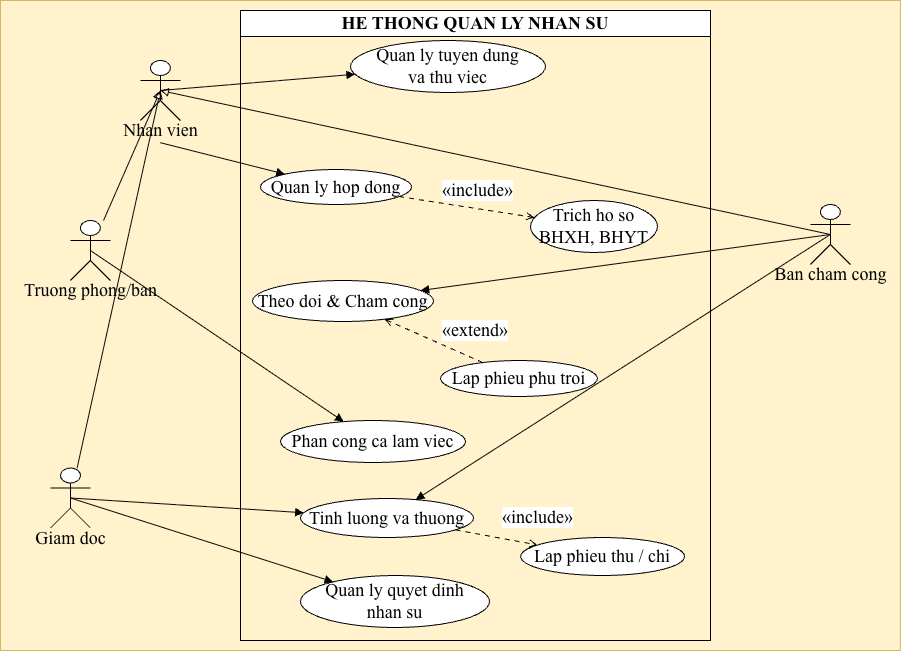

The diagram above was exported from draw.io. Its source (the exported page's mxGraphModel, read from the mxfile embedded in the PNG):
<mxGraphModel dx="980" dy="689" grid="1" gridSize="10" guides="1" tooltips="1" connect="1" arrows="1" fold="1" page="1" pageScale="1" pageWidth="827" pageHeight="1169" math="0" shadow="0">
  <root>
    <mxCell id="0" />
    <mxCell id="1" parent="0" />
    <UserObject label="" plantUmlData="{&#10;  &quot;data&quot;: &quot;@startuml\nleft to right direction\nskinparam packageStyle folder\nskinparam usecase {\n    BackgroundColor #FFF2CC\n    BorderColor #A63A50\n    ArrowColor #A63A50\n}\nskinparam actor {\n    BackgroundColor white\n    BorderColor #A63A50\n}\nskinparam rectangle {\n    BackgroundColor #FFF2CC\n    BorderColor #A63A50\n}\nskinparam defaultFontName Arial\nskinparam defaultFontSize 12\n\nactor \&quot;Nhan vien\&quot; as NV\nactor \&quot;Ban cham cong\&quot; as BCC\nactor \&quot;Truong phong/ban\&quot; as TP\nactor \&quot;Giam doc\&quot; as GD\n\nNV &lt;|-- BCC\nNV &lt;|-- TP\nNV &lt;|-- GD\n\nrectangle \&quot;HE THONG QUAN LY NHAN SU\&quot; {\n  usecase \&quot;Quan ly tuyen dung\\nva thu viec\&quot; as UC1\n  \n  usecase \&quot;Quan ly hop dong\&quot; as UC2\n  usecase \&quot;Trich ho so\\nBHXH, BHYT\&quot; as UC2a\n  \n  usecase \&quot;Phan cong ca lam viec\&quot; as UC3\n  \n  usecase \&quot;Theo doi &amp; Cham cong\&quot; as UC4\n  usecase \&quot;Lap phieu phu troi\&quot; as UC4a\n  \n  usecase \&quot;Quan ly quyet dinh\\nnhan su\&quot; as UC5\n  \n  usecase \&quot;Tinh luong va thuong\&quot; as UC6\n  usecase \&quot;Lap phieu thu / chi\&quot; as UC6a\n}\n\nNV --&gt; UC1\nNV --&gt; UC2\nUC2 .&gt; UC2a : &lt;&lt;include&gt;&gt;\n\nTP --&gt; UC3\n\nBCC --&gt; UC4\nUC4 &lt;. UC4a : &lt;&lt;extend&gt;&gt;\nBCC --&gt; UC6\n\nGD --&gt; UC5\nGD --&gt; UC6\nUC6 .&gt; UC6a : &lt;&lt;include&gt;&gt;\n\n@enduml&quot;,&#10;  &quot;config&quot;: null&#10;}" id="6wHmKQcIjoPnylT1lgjn-1">
      <mxCell connectable="0" parent="1" style="group;transparentBounds=1;editIcon=1;lockedGroup=0;groupPadding=10 50;fontFamily=Times New Roman;fontSize=18;fillColor=#fff2cc;strokeColor=#d6b656;" vertex="1">
        <mxGeometry as="geometry" />
      </mxCell>
    </UserObject>
    <UserObject label="" plantUmlId="actor_0" plantUmlBaseStyle="shape=umlActor;html=1;fillColor=#FFFFFF;strokeColor=#A63A50;fontColor=#000000;fontSize=12;fontFamily=Arial;" plantUmlBaseValue="" id="6wHmKQcIjoPnylT1lgjn-26">
      <mxCell parent="6wHmKQcIjoPnylT1lgjn-1" style="shape=umlActor;html=1;fontSize=18;fontFamily=Times New Roman;" vertex="1">
        <mxGeometry height="60" width="40" x="289.9" y="320" as="geometry" />
      </mxCell>
    </UserObject>
    <UserObject label="Nhan vien" plantUmlId="actorlbl_1" plantUmlBaseStyle="text;html=1;align=center;verticalAlign=middle;spacingBottom=1;fontColor=#000000;fontSize=12;part=1;fontFamily=Arial;" plantUmlBaseValue="Nhan vien" id="6wHmKQcIjoPnylT1lgjn-27">
      <mxCell parent="6wHmKQcIjoPnylT1lgjn-26" style="text;html=1;align=center;verticalAlign=middle;spacingBottom=1;fontSize=18;part=1;fontFamily=Times New Roman;" vertex="1">
        <mxGeometry height="17" width="76" x="-18" y="62" as="geometry" />
      </mxCell>
    </UserObject>
    <UserObject label="" plantUmlId="actor_2" plantUmlBaseStyle="shape=umlActor;html=1;fillColor=#FFFFFF;strokeColor=#A63A50;fontColor=#000000;fontSize=12;fontFamily=Arial;" plantUmlBaseValue="" id="6wHmKQcIjoPnylT1lgjn-28">
      <mxCell parent="6wHmKQcIjoPnylT1lgjn-1" style="shape=umlActor;html=1;fontSize=18;fontFamily=Times New Roman;" vertex="1">
        <mxGeometry height="60" width="40" x="959.9" y="464" as="geometry" />
      </mxCell>
    </UserObject>
    <UserObject label="Ban cham cong" plantUmlId="actorlbl_3" plantUmlBaseStyle="text;html=1;align=center;verticalAlign=middle;spacingBottom=1;fontColor=#000000;fontSize=12;part=1;fontFamily=Arial;" plantUmlBaseValue="Ban cham cong" id="6wHmKQcIjoPnylT1lgjn-29">
      <mxCell parent="6wHmKQcIjoPnylT1lgjn-28" style="text;html=1;align=center;verticalAlign=middle;spacingBottom=1;fontSize=18;part=1;fontFamily=Times New Roman;" vertex="1">
        <mxGeometry height="17" width="114" x="-37" y="62" as="geometry" />
      </mxCell>
    </UserObject>
    <UserObject label="" plantUmlId="actor_4" plantUmlBaseStyle="shape=umlActor;html=1;fillColor=#FFFFFF;strokeColor=#A63A50;fontColor=#000000;fontSize=12;fontFamily=Arial;" plantUmlBaseValue="" id="6wHmKQcIjoPnylT1lgjn-30">
      <mxCell parent="6wHmKQcIjoPnylT1lgjn-1" style="shape=umlActor;html=1;fontSize=18;fontFamily=Times New Roman;" vertex="1">
        <mxGeometry height="60" width="40" x="219.9" y="480" as="geometry" />
      </mxCell>
    </UserObject>
    <UserObject label="Truong phong/ban" plantUmlId="actorlbl_5" plantUmlBaseStyle="text;html=1;align=center;verticalAlign=middle;spacingBottom=1;fontColor=#000000;fontSize=12;part=1;fontFamily=Arial;" plantUmlBaseValue="Truong phong/ban" id="6wHmKQcIjoPnylT1lgjn-31">
      <mxCell parent="6wHmKQcIjoPnylT1lgjn-30" style="text;html=1;align=center;verticalAlign=middle;spacingBottom=1;fontSize=18;part=1;fontFamily=Times New Roman;" vertex="1">
        <mxGeometry height="17" width="134" x="-47" y="62" as="geometry" />
      </mxCell>
    </UserObject>
    <UserObject label="" plantUmlId="actor_6" plantUmlBaseStyle="shape=umlActor;html=1;fillColor=#FFFFFF;strokeColor=#A63A50;fontColor=#000000;fontSize=12;fontFamily=Arial;" plantUmlBaseValue="" id="6wHmKQcIjoPnylT1lgjn-32">
      <mxCell parent="6wHmKQcIjoPnylT1lgjn-1" style="shape=umlActor;html=1;fontSize=18;fontFamily=Times New Roman;" vertex="1">
        <mxGeometry height="60" width="40" x="200" y="727.5" as="geometry" />
      </mxCell>
    </UserObject>
    <UserObject label="Giam doc" plantUmlId="actorlbl_7" plantUmlBaseStyle="text;html=1;align=center;verticalAlign=middle;spacingBottom=1;fontColor=#000000;fontSize=12;part=1;fontFamily=Arial;" plantUmlBaseValue="Giam doc" id="6wHmKQcIjoPnylT1lgjn-33">
      <mxCell parent="6wHmKQcIjoPnylT1lgjn-32" style="text;html=1;align=center;verticalAlign=middle;spacingBottom=1;fontSize=18;part=1;fontFamily=Times New Roman;" vertex="1">
        <mxGeometry height="17" width="73" x="-16.5" y="62" as="geometry" />
      </mxCell>
    </UserObject>
    <UserObject label="HE THONG QUAN LY NHAN SU" plantUmlId="rect_8" plantUmlBaseStyle="swimlane;collapsible=0;startSize=26;fillColor=#FFF2CC;strokeColor=#A63A50;fontColor=#000000;fontSize=12;fontStyle=1;whiteSpace=wrap;fontFamily=Arial;" plantUmlBaseValue="HE THONG QUAN LY NHAN SU" id="6wHmKQcIjoPnylT1lgjn-34">
      <mxCell parent="6wHmKQcIjoPnylT1lgjn-1" style="swimlane;collapsible=0;startSize=26;fontSize=18;fontStyle=1;whiteSpace=wrap;fontFamily=Times New Roman;" vertex="1">
        <mxGeometry height="630" width="470" x="390" y="270" as="geometry" />
      </mxCell>
    </UserObject>
    <UserObject label="Quan ly tuyen dung&lt;br&gt;va thu viec" plantUmlId="uc_9" plantUmlBaseStyle="ellipse;html=1;fillColor=#FFF2CC;strokeColor=#A63A50;whiteSpace=wrap;fontColor=#000000;fontSize=12;fontFamily=Arial;" plantUmlBaseValue="Quan ly tuyen dung&lt;br&gt;va thu viec" id="6wHmKQcIjoPnylT1lgjn-35">
      <mxCell parent="6wHmKQcIjoPnylT1lgjn-34" style="ellipse;html=1;whiteSpace=wrap;fontSize=18;fontFamily=Times New Roman;" vertex="1">
        <mxGeometry height="52" width="195" x="110" y="30" as="geometry" />
      </mxCell>
    </UserObject>
    <UserObject label="Quan ly hop dong" plantUmlId="uc_10" plantUmlBaseStyle="ellipse;html=1;fillColor=#FFF2CC;strokeColor=#A63A50;whiteSpace=wrap;fontColor=#000000;fontSize=12;fontFamily=Arial;" plantUmlBaseValue="Quan ly hop dong" id="6wHmKQcIjoPnylT1lgjn-36">
      <mxCell parent="6wHmKQcIjoPnylT1lgjn-34" style="ellipse;html=1;whiteSpace=wrap;fontSize=18;fontFamily=Times New Roman;" vertex="1">
        <mxGeometry height="35" width="151" x="20" y="159" as="geometry" />
      </mxCell>
    </UserObject>
    <UserObject label="Theo doi &amp;amp; Cham cong" plantUmlId="uc_11" plantUmlBaseStyle="ellipse;html=1;fillColor=#FFF2CC;strokeColor=#A63A50;whiteSpace=wrap;fontColor=#000000;fontSize=12;fontFamily=Arial;" plantUmlBaseValue="Theo doi &amp;amp; Cham cong" id="6wHmKQcIjoPnylT1lgjn-37">
      <mxCell parent="6wHmKQcIjoPnylT1lgjn-34" style="ellipse;html=1;whiteSpace=wrap;fontSize=18;fontFamily=Times New Roman;" vertex="1">
        <mxGeometry height="41" width="181" x="12" y="270" as="geometry" />
      </mxCell>
    </UserObject>
    <UserObject label="Trich ho so&lt;br&gt;BHXH, BHYT" plantUmlId="uc_12" plantUmlBaseStyle="ellipse;html=1;fillColor=#FFF2CC;strokeColor=#A63A50;whiteSpace=wrap;fontColor=#000000;fontSize=12;fontFamily=Arial;" plantUmlBaseValue="Trich ho so&lt;br&gt;BHXH, BHYT" id="6wHmKQcIjoPnylT1lgjn-38">
      <mxCell parent="6wHmKQcIjoPnylT1lgjn-34" style="ellipse;html=1;whiteSpace=wrap;fontSize=18;fontFamily=Times New Roman;" vertex="1">
        <mxGeometry height="52" width="127" x="290" y="190" as="geometry" />
      </mxCell>
    </UserObject>
    <UserObject label="Phan cong ca lam viec" plantUmlId="uc_13" plantUmlBaseStyle="ellipse;html=1;fillColor=#FFF2CC;strokeColor=#A63A50;whiteSpace=wrap;fontColor=#000000;fontSize=12;fontFamily=Arial;" plantUmlBaseValue="Phan cong ca lam viec" id="6wHmKQcIjoPnylT1lgjn-39">
      <mxCell parent="6wHmKQcIjoPnylT1lgjn-34" style="ellipse;html=1;whiteSpace=wrap;fontSize=18;fontFamily=Times New Roman;" vertex="1">
        <mxGeometry height="42" width="185" x="40" y="410" as="geometry" />
      </mxCell>
    </UserObject>
    <UserObject label="Tinh luong va thuong" plantUmlId="uc_14" plantUmlBaseStyle="ellipse;html=1;fillColor=#FFF2CC;strokeColor=#A63A50;whiteSpace=wrap;fontColor=#000000;fontSize=12;fontFamily=Arial;" plantUmlBaseValue="Tinh luong va thuong" id="6wHmKQcIjoPnylT1lgjn-40">
      <mxCell parent="6wHmKQcIjoPnylT1lgjn-34" style="ellipse;html=1;whiteSpace=wrap;fontSize=18;fontFamily=Times New Roman;" vertex="1">
        <mxGeometry height="39" width="173" x="60" y="488" as="geometry" />
      </mxCell>
    </UserObject>
    <UserObject label="Quan ly quyet dinh&lt;br&gt;nhan su" plantUmlId="uc_15" plantUmlBaseStyle="ellipse;html=1;fillColor=#FFF2CC;strokeColor=#A63A50;whiteSpace=wrap;fontColor=#000000;fontSize=12;fontFamily=Arial;" plantUmlBaseValue="Quan ly quyet dinh&lt;br&gt;nhan su" id="6wHmKQcIjoPnylT1lgjn-41">
      <mxCell parent="6wHmKQcIjoPnylT1lgjn-34" style="ellipse;html=1;whiteSpace=wrap;fontSize=18;fontFamily=Times New Roman;" vertex="1">
        <mxGeometry height="52" width="189" x="60" y="565" as="geometry" />
      </mxCell>
    </UserObject>
    <UserObject label="Lap phieu phu troi" plantUmlId="uc_16" plantUmlBaseStyle="ellipse;html=1;fillColor=#FFF2CC;strokeColor=#A63A50;whiteSpace=wrap;fontColor=#000000;fontSize=12;fontFamily=Arial;" plantUmlBaseValue="Lap phieu phu troi" id="6wHmKQcIjoPnylT1lgjn-42">
      <mxCell parent="6wHmKQcIjoPnylT1lgjn-34" style="ellipse;html=1;whiteSpace=wrap;fontSize=18;fontFamily=Times New Roman;" vertex="1">
        <mxGeometry height="36" width="157" x="200" y="350" as="geometry" />
      </mxCell>
    </UserObject>
    <UserObject label="Lap phieu thu / chi" plantUmlId="uc_17" plantUmlBaseStyle="ellipse;html=1;fillColor=#FFF2CC;strokeColor=#A63A50;whiteSpace=wrap;fontColor=#000000;fontSize=12;fontFamily=Arial;" plantUmlBaseValue="Lap phieu thu / chi" id="6wHmKQcIjoPnylT1lgjn-43">
      <mxCell parent="6wHmKQcIjoPnylT1lgjn-34" style="ellipse;html=1;whiteSpace=wrap;fontSize=18;fontFamily=Times New Roman;" vertex="1">
        <mxGeometry height="38" width="164" x="280.1" y="527" as="geometry" />
      </mxCell>
    </UserObject>
    <UserObject label="" plantUmlId="rel_18" plantUmlBaseStyle="endArrow=block;endFill=0;strokeColor=#A63A50;fontColor=#000000;fontSize=12;edgeStyle=none;rounded=0;html=1;fontFamily=Arial;curved=0;endSize=6;sourcePerimeterSpacing=0;targetPerimeterSpacing=0;" plantUmlBaseValue="" id="6wHmKQcIjoPnylT1lgjn-44">
      <mxCell edge="1" parent="6wHmKQcIjoPnylT1lgjn-1" source="6wHmKQcIjoPnylT1lgjn-28" style="endArrow=block;endFill=0;fontColor=#000000;fontSize=18;edgeStyle=none;rounded=0;html=1;fontFamily=Times New Roman;curved=0;endSize=6;sourcePerimeterSpacing=0;targetPerimeterSpacing=0;entryX=0.5;entryY=0.5;entryDx=0;entryDy=0;entryPerimeter=0;exitX=0.5;exitY=0.5;exitDx=0;exitDy=0;exitPerimeter=0;" target="6wHmKQcIjoPnylT1lgjn-26">
        <mxGeometry relative="1" as="geometry" />
      </mxCell>
    </UserObject>
    <UserObject label="" plantUmlId="rel_19" plantUmlBaseStyle="endArrow=block;endFill=0;strokeColor=#A63A50;fontColor=#000000;fontSize=12;edgeStyle=none;rounded=0;html=1;fontFamily=Arial;curved=0;endSize=6;sourcePerimeterSpacing=0;targetPerimeterSpacing=0;" plantUmlBaseValue="" id="6wHmKQcIjoPnylT1lgjn-45">
      <mxCell edge="1" parent="6wHmKQcIjoPnylT1lgjn-1" source="6wHmKQcIjoPnylT1lgjn-30" style="endArrow=block;endFill=0;fontColor=#000000;fontSize=18;edgeStyle=none;rounded=0;html=1;fontFamily=Times New Roman;curved=0;endSize=6;sourcePerimeterSpacing=0;targetPerimeterSpacing=0;entryX=0.5;entryY=0.5;entryDx=0;entryDy=0;entryPerimeter=0;" target="6wHmKQcIjoPnylT1lgjn-26">
        <mxGeometry relative="1" x="-0.2272" as="geometry">
          <Array as="points" />
        </mxGeometry>
      </mxCell>
    </UserObject>
    <UserObject label="" plantUmlId="rel_20" plantUmlBaseStyle="endArrow=block;endFill=0;strokeColor=#A63A50;fontColor=#000000;fontSize=12;edgeStyle=none;rounded=0;html=1;fontFamily=Arial;curved=0;endSize=6;sourcePerimeterSpacing=0;targetPerimeterSpacing=0;" plantUmlBaseValue="" id="6wHmKQcIjoPnylT1lgjn-46">
      <mxCell edge="1" parent="6wHmKQcIjoPnylT1lgjn-1" source="6wHmKQcIjoPnylT1lgjn-32" style="endArrow=block;endFill=0;fontColor=#000000;fontSize=18;edgeStyle=none;rounded=0;html=1;fontFamily=Times New Roman;curved=0;endSize=6;sourcePerimeterSpacing=0;targetPerimeterSpacing=0;entryX=0.5;entryY=0.5;entryDx=0;entryDy=0;entryPerimeter=0;" target="6wHmKQcIjoPnylT1lgjn-26">
        <mxGeometry relative="1" as="geometry" />
      </mxCell>
    </UserObject>
    <UserObject label="" plantUmlId="rel_21" plantUmlBaseStyle="endArrow=block;endFill=1;strokeColor=#A63A50;fontColor=#000000;fontSize=12;edgeStyle=none;rounded=0;html=1;fontFamily=Arial;curved=0;endSize=6;sourcePerimeterSpacing=0;targetPerimeterSpacing=0;" plantUmlBaseValue="" id="6wHmKQcIjoPnylT1lgjn-47">
      <mxCell edge="1" parent="6wHmKQcIjoPnylT1lgjn-1" source="6wHmKQcIjoPnylT1lgjn-26" style="endArrow=block;endFill=1;fontColor=#000000;fontSize=18;edgeStyle=none;rounded=0;html=1;fontFamily=Times New Roman;curved=0;endSize=6;sourcePerimeterSpacing=0;targetPerimeterSpacing=0;exitX=0.5;exitY=0.5;exitDx=0;exitDy=0;exitPerimeter=0;" target="6wHmKQcIjoPnylT1lgjn-35">
        <mxGeometry relative="1" as="geometry" />
      </mxCell>
    </UserObject>
    <UserObject label="" plantUmlId="rel_22" plantUmlBaseStyle="endArrow=block;endFill=1;strokeColor=#A63A50;fontColor=#000000;fontSize=12;edgeStyle=none;rounded=0;html=1;exitX=0.5;exitY=1.37;exitPerimeter=0;fontFamily=Arial;curved=0;endSize=6;sourcePerimeterSpacing=0;targetPerimeterSpacing=0;" plantUmlBaseValue="" id="6wHmKQcIjoPnylT1lgjn-48">
      <mxCell edge="1" parent="6wHmKQcIjoPnylT1lgjn-1" source="6wHmKQcIjoPnylT1lgjn-26" style="endArrow=block;endFill=1;fontColor=#000000;fontSize=18;edgeStyle=none;rounded=0;html=1;exitX=0.5;exitY=1.37;exitPerimeter=0;fontFamily=Times New Roman;curved=0;endSize=6;sourcePerimeterSpacing=0;targetPerimeterSpacing=0;" target="6wHmKQcIjoPnylT1lgjn-36">
        <mxGeometry relative="1" as="geometry" />
      </mxCell>
    </UserObject>
    <UserObject label="«include»" plantUmlId="rel_23" plantUmlBaseStyle="endArrow=open;dashed=1;dashPattern=5 5;strokeColor=#A63A50;fontColor=#000000;fontSize=12;edgeStyle=none;rounded=0;html=1;fontFamily=Arial;labelPosition=right;align=left;curved=0;endSize=6;sourcePerimeterSpacing=0;targetPerimeterSpacing=0;" plantUmlBaseValue="«include»" id="6wHmKQcIjoPnylT1lgjn-49">
      <mxCell edge="1" parent="6wHmKQcIjoPnylT1lgjn-1" source="6wHmKQcIjoPnylT1lgjn-36" style="endArrow=open;dashed=1;dashPattern=5 5;fontColor=#000000;fontSize=18;edgeStyle=none;rounded=0;html=1;fontFamily=Times New Roman;labelPosition=right;align=left;curved=0;endSize=6;sourcePerimeterSpacing=0;targetPerimeterSpacing=0;" target="6wHmKQcIjoPnylT1lgjn-38">
        <mxGeometry relative="1" x="-0.417" y="12" as="geometry">
          <mxPoint as="offset" />
        </mxGeometry>
      </mxCell>
    </UserObject>
    <UserObject label="" plantUmlId="rel_24" plantUmlBaseStyle="endArrow=block;endFill=1;strokeColor=#A63A50;fontColor=#000000;fontSize=12;edgeStyle=none;rounded=0;html=1;exitX=0.5;exitY=1.37;exitPerimeter=0;fontFamily=Arial;curved=0;endSize=6;sourcePerimeterSpacing=0;targetPerimeterSpacing=0;" plantUmlBaseValue="" id="6wHmKQcIjoPnylT1lgjn-50">
      <mxCell edge="1" parent="6wHmKQcIjoPnylT1lgjn-1" source="6wHmKQcIjoPnylT1lgjn-30" style="endArrow=block;endFill=1;fontColor=#000000;fontSize=18;edgeStyle=none;rounded=0;html=1;exitX=0.5;exitY=0.5;exitPerimeter=0;fontFamily=Times New Roman;curved=0;endSize=6;sourcePerimeterSpacing=0;targetPerimeterSpacing=0;exitDx=0;exitDy=0;" target="6wHmKQcIjoPnylT1lgjn-39">
        <mxGeometry relative="1" as="geometry" />
      </mxCell>
    </UserObject>
    <UserObject label="" plantUmlId="rel_25" plantUmlBaseStyle="endArrow=block;endFill=1;strokeColor=#A63A50;fontColor=#000000;fontSize=12;edgeStyle=none;rounded=0;html=1;exitX=0.5;exitY=1.37;exitPerimeter=0;fontFamily=Arial;curved=0;endSize=6;sourcePerimeterSpacing=0;targetPerimeterSpacing=0;" plantUmlBaseValue="" id="6wHmKQcIjoPnylT1lgjn-51">
      <mxCell edge="1" parent="6wHmKQcIjoPnylT1lgjn-1" source="6wHmKQcIjoPnylT1lgjn-28" style="endArrow=block;endFill=1;fontColor=#000000;fontSize=18;edgeStyle=none;rounded=0;html=1;exitX=0.5;exitY=0.5;exitPerimeter=0;fontFamily=Times New Roman;curved=0;endSize=6;sourcePerimeterSpacing=0;targetPerimeterSpacing=0;exitDx=0;exitDy=0;" target="6wHmKQcIjoPnylT1lgjn-37">
        <mxGeometry relative="1" as="geometry" />
      </mxCell>
    </UserObject>
    <UserObject label="«extend»" plantUmlId="rel_26" plantUmlBaseStyle="endArrow=open;dashed=1;dashPattern=5 5;strokeColor=#A63A50;fontColor=#000000;fontSize=12;edgeStyle=none;rounded=0;html=1;fontFamily=Arial;labelPosition=right;align=left;curved=0;endSize=6;sourcePerimeterSpacing=0;targetPerimeterSpacing=0;" plantUmlBaseValue="«extend»" id="6wHmKQcIjoPnylT1lgjn-52">
      <mxCell edge="1" parent="6wHmKQcIjoPnylT1lgjn-1" source="6wHmKQcIjoPnylT1lgjn-42" style="endArrow=open;dashed=1;dashPattern=5 5;fontColor=#000000;fontSize=18;edgeStyle=none;rounded=0;html=1;fontFamily=Times New Roman;labelPosition=right;align=left;curved=0;endSize=6;sourcePerimeterSpacing=0;targetPerimeterSpacing=0;" target="6wHmKQcIjoPnylT1lgjn-37">
        <mxGeometry relative="1" x="-0.0383" y="-12" as="geometry">
          <mxPoint as="offset" />
        </mxGeometry>
      </mxCell>
    </UserObject>
    <UserObject label="" plantUmlId="rel_27" plantUmlBaseStyle="endArrow=block;endFill=1;strokeColor=#A63A50;fontColor=#000000;fontSize=12;edgeStyle=none;rounded=0;html=1;exitX=0.5;exitY=1.37;exitPerimeter=0;fontFamily=Arial;curved=0;endSize=6;sourcePerimeterSpacing=0;targetPerimeterSpacing=0;" plantUmlBaseValue="" id="6wHmKQcIjoPnylT1lgjn-53">
      <mxCell edge="1" parent="6wHmKQcIjoPnylT1lgjn-1" source="6wHmKQcIjoPnylT1lgjn-28" style="endArrow=block;endFill=1;fontColor=#000000;fontSize=18;edgeStyle=none;rounded=0;html=1;exitX=0.5;exitY=0.5;fontFamily=Times New Roman;curved=0;endSize=6;sourcePerimeterSpacing=0;targetPerimeterSpacing=0;exitDx=0;exitDy=0;exitPerimeter=0;" target="6wHmKQcIjoPnylT1lgjn-40">
        <mxGeometry relative="1" as="geometry" />
      </mxCell>
    </UserObject>
    <UserObject label="" plantUmlId="rel_28" plantUmlBaseStyle="endArrow=block;endFill=1;strokeColor=#A63A50;fontColor=#000000;fontSize=12;edgeStyle=none;rounded=0;html=1;exitX=0.5;exitY=1.37;exitPerimeter=0;fontFamily=Arial;curved=0;endSize=6;sourcePerimeterSpacing=0;targetPerimeterSpacing=0;" plantUmlBaseValue="" id="6wHmKQcIjoPnylT1lgjn-54">
      <mxCell edge="1" parent="6wHmKQcIjoPnylT1lgjn-1" source="6wHmKQcIjoPnylT1lgjn-32" style="endArrow=block;endFill=1;fontColor=#000000;fontSize=18;edgeStyle=none;rounded=0;html=1;exitX=0.5;exitY=0.5;exitPerimeter=0;fontFamily=Times New Roman;curved=0;endSize=6;sourcePerimeterSpacing=0;targetPerimeterSpacing=0;exitDx=0;exitDy=0;" target="6wHmKQcIjoPnylT1lgjn-41">
        <mxGeometry relative="1" as="geometry" />
      </mxCell>
    </UserObject>
    <UserObject label="" plantUmlId="rel_29" plantUmlBaseStyle="endArrow=block;endFill=1;strokeColor=#A63A50;fontColor=#000000;fontSize=12;edgeStyle=none;rounded=0;html=1;exitX=0.5;exitY=1.37;exitPerimeter=0;fontFamily=Arial;curved=0;endSize=6;sourcePerimeterSpacing=0;targetPerimeterSpacing=0;" plantUmlBaseValue="" id="6wHmKQcIjoPnylT1lgjn-55">
      <mxCell edge="1" parent="6wHmKQcIjoPnylT1lgjn-1" source="6wHmKQcIjoPnylT1lgjn-32" style="endArrow=block;endFill=1;fontColor=#000000;fontSize=18;edgeStyle=none;rounded=0;html=1;exitX=0.5;exitY=0.5;exitPerimeter=0;fontFamily=Times New Roman;curved=0;endSize=6;sourcePerimeterSpacing=0;targetPerimeterSpacing=0;exitDx=0;exitDy=0;" target="6wHmKQcIjoPnylT1lgjn-40">
        <mxGeometry relative="1" as="geometry" />
      </mxCell>
    </UserObject>
    <UserObject label="«include»" plantUmlId="rel_30" plantUmlBaseStyle="endArrow=open;dashed=1;dashPattern=5 5;strokeColor=#A63A50;fontColor=#000000;fontSize=12;edgeStyle=none;rounded=0;html=1;fontFamily=Arial;labelPosition=right;align=left;curved=0;endSize=6;sourcePerimeterSpacing=0;targetPerimeterSpacing=0;" plantUmlBaseValue="«include»" id="6wHmKQcIjoPnylT1lgjn-56">
      <mxCell edge="1" parent="6wHmKQcIjoPnylT1lgjn-1" source="6wHmKQcIjoPnylT1lgjn-40" style="endArrow=open;dashed=1;dashPattern=5 5;fontColor=#000000;fontSize=18;edgeStyle=none;rounded=0;html=1;fontFamily=Times New Roman;labelPosition=right;align=left;curved=0;endSize=6;sourcePerimeterSpacing=0;targetPerimeterSpacing=0;" target="6wHmKQcIjoPnylT1lgjn-43">
        <mxGeometry relative="1" x="0.0101" y="20" as="geometry">
          <mxPoint as="offset" />
        </mxGeometry>
      </mxCell>
    </UserObject>
  </root>
</mxGraphModel>